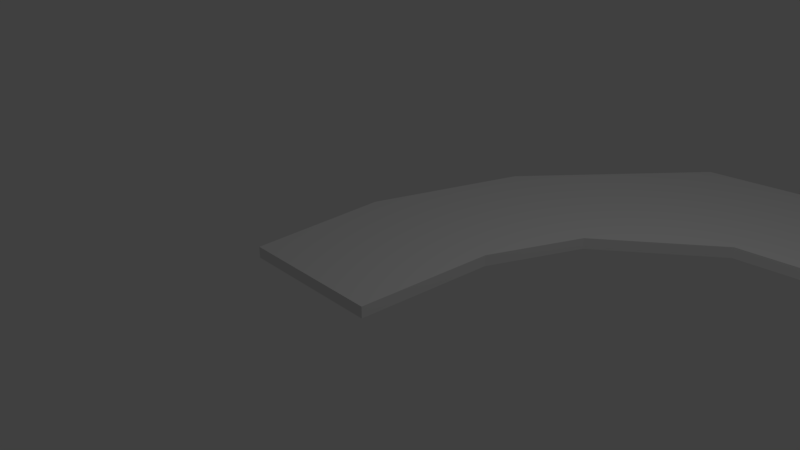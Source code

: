 # Source: TestRoad.blend  (saved by Blender 2.78.0; exported with 4.5.12 LTS)
import bpy
from mathutils import Matrix  # noqa: F401  (used for matrix-valued properties, if any)

bpy.ops.wm.read_factory_settings(use_empty=True)
scene = bpy.context.scene
scene.name = 'Scene'

# ---- collections
col_collection_1 = bpy.data.collections.new('Collection 1'); scene.collection.children.link(col_collection_1)

# ---- materials (node trees are filled in below, after node groups)
mat_material = bpy.data.materials.new('Material')
mat_material.alpha_threshold = 0.0
mat_material.use_transparent_shadow = False
mat_material.roughness = 0.5
mat_material.line_color = (0.0, 0.0, 0.0, 1.0)

# ---- material node trees

# ---- world
world_world = bpy.data.worlds.new('World'); scene.world = world_world
world_world.color = (0.05088, 0.05088, 0.05088)
world_world.use_sun_shadow = False
world_world.sun_shadow_jitter_overblur = 0.0
world_world.cycles.sampling_method = 'MANUAL'

# ---- cameras
cam_camera = bpy.data.cameras.new('Camera')
cam_camera.clip_end = 100.0
cam_camera.lens = 35.0
cam_camera.sensor_width = 32.0
cam_camera.sensor_height = 18.0
cam_camera.ortho_scale = 7.314
cam_camera.dof.focus_distance = 0.0
cam_camera.dof.aperture_fstop = 128.0

# ---- lights
light_lamp = bpy.data.lights.new('Lamp', 'POINT')
light_lamp.transmission_factor = 0.0
light_lamp.cutoff_distance = 30.0
light_lamp.energy = 100.0
light_lamp.shadow_buffer_clip_start = 1.001
light_lamp.shadow_soft_size = 0.1
light_lamp.shadow_maximum_resolution = 0.006
light_lamp.use_absolute_resolution = True

# ---- meshes
me_cube = bpy.data.meshes.new('Cube')
me_cube.from_pydata([(1.146, 0.9417, -0.07945), (1.0, -1.0, -0.07945), (-1.0, -1.0, -0.07945), (-1.0, 1.0, -0.07945), (1.146, 0.9417, 0.07945), (1.0, -1.0, 0.07945), (-1.0, -1.0, 0.07945), (-1.0, 1.0, 0.07945), (1.146, 0.9417, 0.07945), (-1.0, 1.0, 0.07945), (1.718, 2.237, -0.07944), (-0.2322, 3.158, -0.07944), (1.718, 2.237, 0.07946), (-0.2322, 3.158, 0.07946), (1.718, 2.237, 0.07946), (-0.2322, 3.158, 0.07946), (1.718, 2.237, -0.07944), (-0.2322, 3.158, -0.07944), (1.718, 2.237, 0.07946), (-0.2322, 3.158, 0.07946), (1.718, 2.237, 0.07946), (-0.2322, 3.158, 0.07946), (1.718, 2.237, -0.07944), (-0.2322, 3.158, -0.07944), (1.718, 2.237, 0.07946), (-0.2322, 3.158, 0.07946), (1.718, 2.237, 0.07946), (-0.2322, 3.158, 0.07946), (3.196, 3.431, -0.07944), (1.724, 5.477, -0.07944), (3.196, 3.431, 0.07946), (1.724, 5.477, 0.07946), (3.196, 3.431, 0.07946), (1.724, 5.477, 0.07946), (3.196, 3.431, -0.07944), (1.724, 5.477, -0.07944), (3.196, 3.431, 0.07946), (1.724, 5.477, 0.07946), (3.196, 3.431, 0.07946), (1.724, 5.477, 0.07946), (7.478, 3.986, -0.07944), (6.909, 6.566, -0.07944), (7.478, 3.986, 0.07946), (6.909, 6.566, 0.07946), (7.478, 3.986, 0.07946), (6.909, 6.566, 0.07946), (4.777, 3.589, 0.07946), (6.106, 3.585, 0.07946), (6.106, 3.585, 0.07946), (4.777, 3.589, 0.07946), (5.366, 5.884, 0.07946), (3.571, 5.727, 0.07946), (3.571, 5.727, 0.07946), (5.366, 5.884, 0.07946), (5.366, 5.884, -0.07944), (3.571, 5.727, -0.07944), (6.106, 3.585, -0.07944), (4.777, 3.589, -0.07944), (11.26, 7.212, -0.07943), (8.782, 8.549, -0.07943), (11.26, 7.212, 0.07947), (8.782, 8.549, 0.07947), (11.26, 7.212, 0.07947), (8.782, 8.549, 0.07947), (11.26, 7.212, -0.07943), (8.782, 8.549, -0.07943), (11.26, 7.212, 0.07947), (8.782, 8.549, 0.07947), (11.26, 7.212, 0.07947), (8.782, 8.549, 0.07947), (11.53, 10.8, -0.07942), (8.906, 10.01, -0.07942), (11.53, 10.8, 0.07948), (8.906, 10.01, 0.07948), (11.53, 10.8, 0.07948), (8.906, 10.01, 0.07948), (8.851, 13.2, -0.07942), (7.436, 11.45, -0.07942), (8.851, 13.2, 0.07948), (7.436, 11.45, 0.07948), (8.851, 13.2, 0.07948), (7.436, 11.45, 0.07948), (2.36, 13.64, -0.07942), (2.051, 12.19, -0.07942), (2.36, 13.64, 0.07948), (2.051, 12.19, 0.07948), (2.36, 13.64, 0.07948), (2.051, 12.19, 0.07948), (7.03, 13.56, 0.07948), (4.752, 13.71, 0.07948), (4.752, 13.71, 0.07948), (7.03, 13.56, 0.07948), (4.104, 11.86, 0.07948), (5.942, 11.64, 0.07948), (5.942, 11.64, 0.07948), (4.104, 11.86, 0.07948), (4.104, 11.86, -0.07942), (5.942, 11.64, -0.07942), (4.752, 13.71, -0.07942), (7.03, 13.56, -0.07942), (8.555, 10.59, -0.07942), (8.065, 11.12, -0.07942), (9.972, 12.65, -0.07942), (10.83, 11.78, -0.07942), (8.555, 10.59, 0.07948), (8.065, 11.12, 0.07948), (8.065, 11.12, 0.07948), (8.555, 10.59, 0.07948), (9.972, 12.65, 0.07948), (10.83, 11.78, 0.07948), (9.972, 12.65, 0.07948), (10.83, 11.78, 0.07948), (7.377, 7.062, 0.07946), (7.845, 7.557, 0.07947), (8.314, 8.053, 0.07947), (8.314, 8.053, 0.07947), (7.845, 7.557, 0.07947), (7.377, 7.062, 0.07946), (8.564, 4.499, -0.07944), (9.558, 5.271, -0.07943), (10.46, 6.15, -0.07943), (10.46, 6.15, 0.07947), (9.558, 5.271, 0.07947), (8.564, 4.499, 0.07946), (10.46, 6.15, 0.07947), (9.558, 5.271, 0.07947), (8.564, 4.499, 0.07946), (8.314, 8.053, -0.07943), (7.845, 7.557, -0.07943), (7.377, 7.062, -0.07944), (11.49, 8.001, -0.07943), (11.59, 8.959, -0.07943), (11.69, 9.901, -0.07943), (11.69, 9.901, 0.07948), (11.59, 8.959, 0.07947), (11.49, 8.001, 0.07947), (11.69, 9.901, 0.07948), (11.59, 8.959, 0.07947), (11.49, 8.001, 0.07947), (8.875, 9.645, 0.07948), (8.844, 9.28, 0.07947), (8.813, 8.915, 0.07947), (8.813, 8.915, 0.07947), (8.844, 9.28, 0.07947), (8.875, 9.645, 0.07948), (8.875, 9.645, -0.07943), (8.844, 9.28, -0.07943), (8.813, 8.915, -0.07943)], [], [(0, 1, 2, 3), (4, 7, 6, 5), (0, 4, 5, 1), (1, 5, 6, 2), (2, 6, 7, 3), (4, 0, 10, 12), (7, 9, 15, 13), (13, 15, 21, 19), (10, 11, 17, 16), (3, 7, 13, 11), (8, 4, 12, 14), (0, 3, 11, 10), (9, 8, 14, 15), (18, 16, 22, 24), (19, 21, 27, 25), (12, 10, 16, 18), (14, 12, 18, 20), (15, 14, 20, 21), (11, 13, 19, 17), (27, 26, 32, 33), (26, 24, 30, 32), (20, 18, 24, 26), (21, 20, 26, 27), (17, 19, 25, 23), (16, 17, 23, 22), (30, 28, 34, 36), (31, 33, 39, 37), (23, 25, 31, 29), (22, 23, 29, 28), (25, 27, 33, 31), (24, 22, 28, 30), (50, 48, 44, 45), (48, 47, 42, 44), (32, 30, 36, 38), (33, 32, 38, 39), (29, 31, 37, 35), (28, 29, 35, 34), (121, 120, 58, 60), (115, 114, 63, 61), (54, 53, 43, 41), (56, 54, 41, 40), (53, 50, 45, 43), (47, 56, 40, 42), (36, 34, 57, 46), (46, 57, 56, 47), (37, 39, 51, 52), (52, 51, 50, 53), (34, 35, 55, 57), (57, 55, 54, 56), (35, 37, 52, 55), (55, 52, 53, 54), (38, 36, 46, 49), (49, 46, 47, 48), (39, 38, 49, 51), (51, 49, 48, 50), (58, 59, 65, 64), (59, 61, 67, 65), (124, 121, 60, 62), (114, 124, 62, 63), (127, 115, 61, 59), (120, 127, 59, 58), (136, 133, 72, 74), (133, 132, 70, 72), (61, 63, 69, 67), (60, 58, 64, 66), (62, 60, 66, 68), (63, 62, 68, 69), (106, 105, 81, 79), (102, 101, 77, 76), (139, 136, 74, 75), (145, 144, 73, 71), (132, 145, 71, 70), (144, 139, 75, 73), (92, 90, 86, 87), (90, 89, 84, 86), (108, 102, 76, 78), (110, 108, 78, 80), (105, 110, 80, 81), (101, 106, 79, 77), (84, 82, 83, 85), (84, 85, 87, 86), (96, 95, 85, 83), (98, 96, 83, 82), (95, 92, 87, 85), (89, 98, 82, 84), (78, 76, 99, 88), (88, 99, 98, 89), (79, 81, 93, 94), (94, 93, 92, 95), (76, 77, 97, 99), (99, 97, 96, 98), (77, 79, 94, 97), (97, 94, 95, 96), (80, 78, 88, 91), (91, 88, 89, 90), (81, 80, 91, 93), (93, 91, 90, 92), (71, 73, 107, 100), (100, 107, 106, 101), (75, 74, 111, 104), (104, 111, 110, 105), (74, 72, 109, 111), (111, 109, 108, 110), (72, 70, 103, 109), (109, 103, 102, 108), (70, 71, 100, 103), (103, 100, 101, 102), (73, 75, 104, 107), (107, 104, 105, 106), (40, 41, 129, 118), (118, 129, 128, 119), (119, 128, 127, 120), (41, 43, 117, 129), (129, 117, 116, 128), (128, 116, 115, 127), (45, 44, 126, 112), (112, 126, 125, 113), (113, 125, 124, 114), (44, 42, 123, 126), (126, 123, 122, 125), (125, 122, 121, 124), (43, 45, 112, 117), (117, 112, 113, 116), (116, 113, 114, 115), (42, 40, 118, 123), (123, 118, 119, 122), (122, 119, 120, 121), (67, 69, 141, 142), (142, 141, 140, 143), (143, 140, 139, 144), (64, 65, 147, 130), (130, 147, 146, 131), (131, 146, 145, 132), (65, 67, 142, 147), (147, 142, 143, 146), (146, 143, 144, 145), (69, 68, 138, 141), (141, 138, 137, 140), (140, 137, 136, 139), (66, 64, 130, 135), (135, 130, 131, 134), (134, 131, 132, 133), (68, 66, 135, 138), (138, 135, 134, 137), (137, 134, 133, 136)])
me_cube.materials.append(mat_material)
me_cube.use_remesh_preserve_volume = False
me_cube.use_remesh_preserve_attributes = False
me_cube.use_mirror_vertex_groups = False
me_cube.update()

# ---- objects
ob_cube = bpy.data.objects.new('Cube', me_cube)
ob_lamp = bpy.data.objects.new('Lamp', light_lamp)
ob_camera = bpy.data.objects.new('Camera', cam_camera)

# ---- transforms, parenting, visibility, modifiers, constraints
ob_cube.location = (0.0, 0.0, 0.0)
ob_cube.lock_rotations_4d = False
ob_cube.empty_display_type = 'ARROWS'
ob_cube.lineart.crease_threshold = 0.0
ob_lamp.location = (4.076, 1.005, 5.904)
ob_lamp.rotation_euler = (0.6503, 0.05522, 1.866)
ob_lamp.lock_rotations_4d = False
ob_lamp.empty_display_type = 'ARROWS'
ob_lamp.color = (0.0, 0.0, 0.0, 0.0)
ob_lamp.lineart.crease_threshold = 0.0
ob_camera.location = (7.481, -6.508, 5.344)
ob_camera.rotation_euler = (1.109, 0.0, 0.8149)
ob_camera.lock_rotations_4d = False
ob_camera.empty_display_type = 'ARROWS'
ob_camera.color = (0.0, 0.0, 0.0, 0.0)
ob_camera.display_type = 'WIRE'
ob_camera.lineart.crease_threshold = 0.0

# ---- collection membership
col_collection_1.objects.link(ob_cube)
col_collection_1.objects.link(ob_lamp)
col_collection_1.objects.link(ob_camera)

# ---- scene / render settings (as saved in the file)
scene.camera = ob_camera
scene.frame_start = 1; scene.frame_end = 250; scene.frame_set(0)
scene.render.engine = 'BLENDER_EEVEE_NEXT'
scene.render.resolution_percentage = 50
scene.render.dither_intensity = 0.0
scene.cycles.use_denoising = False
scene.cycles.samples = 128
scene.cycles.sampling_pattern = 'TABULATED_SOBOL'
scene.cycles.light_sampling_threshold = 0.0
scene.cycles.use_adaptive_sampling = False
scene.cycles.use_light_tree = False
scene.cycles.blur_glossy = 0.0
scene.cycles.sample_clamp_indirect = 0.0
scene.view_settings.view_transform = 'Standard'
bpy.context.view_layer.update()
